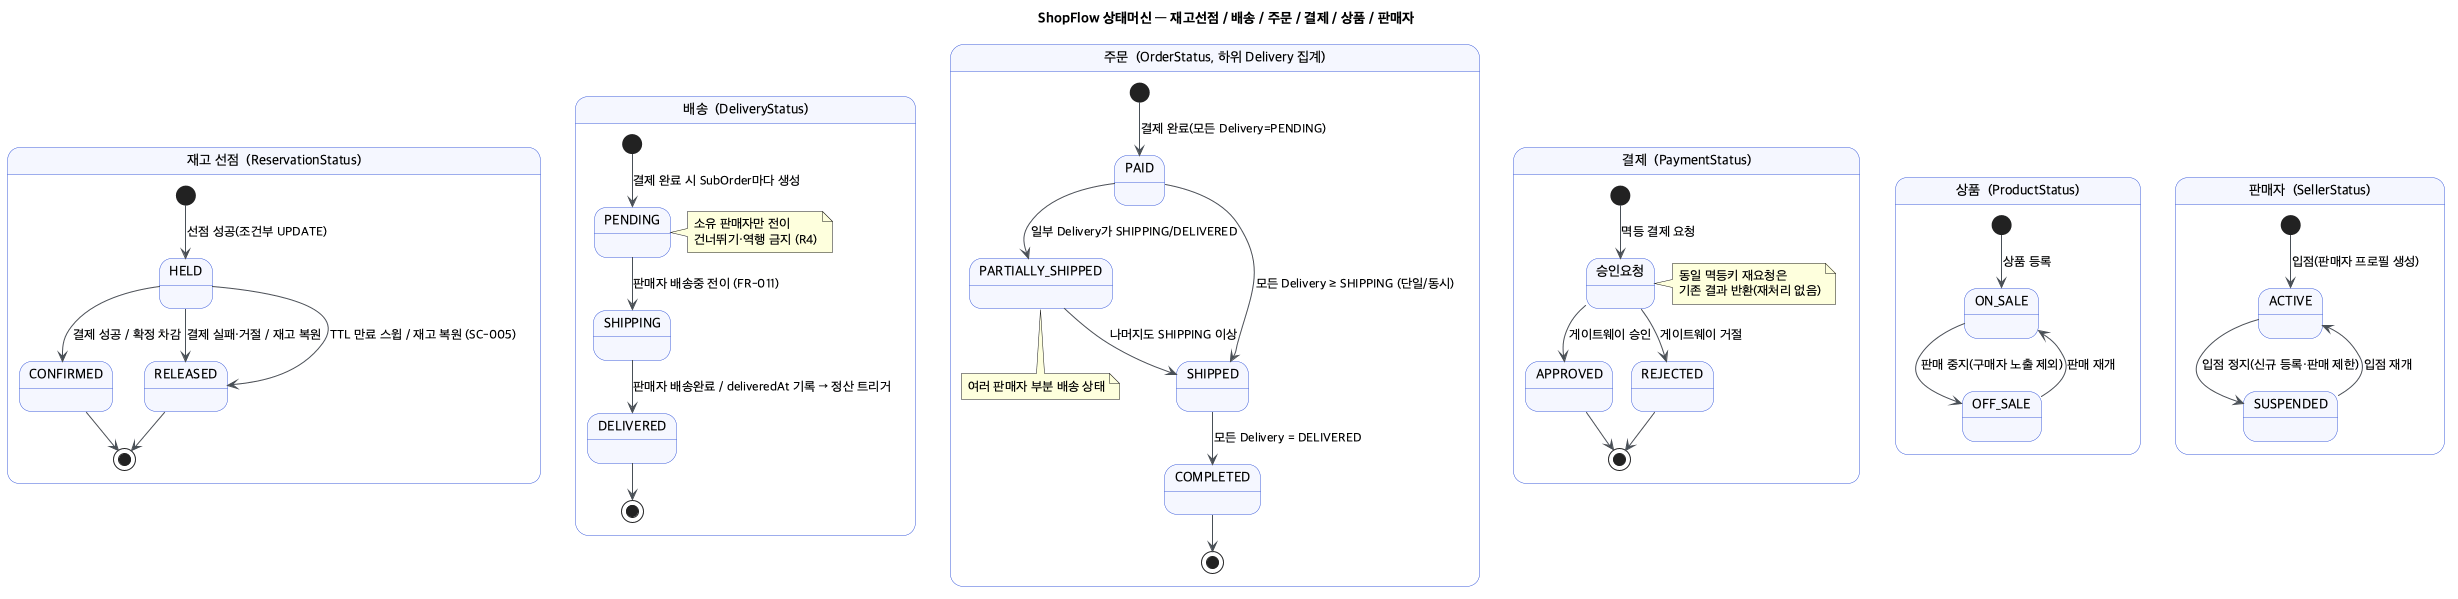

The diagram above was rendered by PlantUML. Its source (embedded in the PNG):
@startuml state-machines
' ShopFlow — 모든 상태 enum의 상태머신
' 근거: data-model.md (ReservationStatus, DeliveryStatus, OrderStatus, PaymentStatus,
'        ProductStatus, SellerStatus)

title ShopFlow 상태머신 — 재고선점 / 배송 / 주문 / 결제 / 상품 / 판매자

skinparam backgroundColor #FFFFFF
skinparam shadowing false
skinparam defaultFontName "Apple SD Gothic Neo"
skinparam state {
  BackgroundColor #F5F7FF
  BorderColor #3B5BDB
  ArrowColor #495057
}

' ===================== 재고 선점 =====================
state "재고 선점  (ReservationStatus)" as RESV {
  [*] --> HELD : 선점 성공(조건부 UPDATE)
  HELD --> CONFIRMED : 결제 성공 / 확정 차감
  HELD --> RELEASED : 결제 실패·거절 / 재고 복원
  HELD --> RELEASED : TTL 만료 스윕 / 재고 복원 (SC-005)
  CONFIRMED --> [*]
  RELEASED --> [*]
}

' ===================== 배송 =====================
state "배송  (DeliveryStatus)" as DELIV {
  [*] --> PENDING : 결제 완료 시 SubOrder마다 생성
  PENDING --> SHIPPING : 판매자 배송중 전이 (FR-011)
  SHIPPING --> DELIVERED : 판매자 배송완료 / deliveredAt 기록 → 정산 트리거
  DELIVERED --> [*]
  note right of PENDING : 소유 판매자만 전이\n건너뛰기·역행 금지 (R4)
}

' ===================== 주문 (집계) =====================
state "주문  (OrderStatus, 하위 Delivery 집계)" as ORDER {
  [*] --> PAID : 결제 완료(모든 Delivery=PENDING)
  PAID --> PARTIALLY_SHIPPED : 일부 Delivery가 SHIPPING/DELIVERED
  PAID --> SHIPPED : 모든 Delivery ≥ SHIPPING (단일/동시)
  PARTIALLY_SHIPPED --> SHIPPED : 나머지도 SHIPPING 이상
  SHIPPED --> COMPLETED : 모든 Delivery = DELIVERED
  COMPLETED --> [*]
  note bottom of PARTIALLY_SHIPPED : 여러 판매자 부분 배송 상태
}

' ===================== 결제 =====================
state "결제  (PaymentStatus)" as PAY {
  [*] --> 승인요청 : 멱등 결제 요청
  승인요청 --> APPROVED : 게이트웨이 승인
  승인요청 --> REJECTED : 게이트웨이 거절
  APPROVED --> [*]
  REJECTED --> [*]
  note right of 승인요청 : 동일 멱등키 재요청은\n기존 결과 반환(재처리 없음)
}

' ===================== 상품 =====================
state "상품  (ProductStatus)" as PROD {
  [*] --> ON_SALE : 상품 등록
  ON_SALE --> OFF_SALE : 판매 중지(구매자 노출 제외)
  OFF_SALE --> ON_SALE : 판매 재개
}

' ===================== 판매자 =====================
state "판매자  (SellerStatus)" as SELLER {
  [*] --> ACTIVE : 입점(판매자 프로필 생성)
  ACTIVE --> SUSPENDED : 입점 정지(신규 등록·판매 제한)
  SUSPENDED --> ACTIVE : 입점 재개
}

@enduml